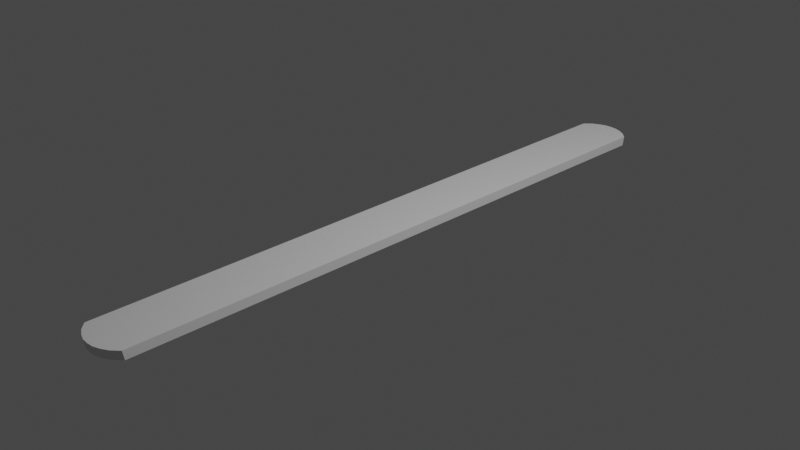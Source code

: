 # Source: popsicle_stick.blend  (saved by Blender 3.1.7; exported with 4.5.12 LTS)
import bpy
from mathutils import Matrix  # noqa: F401  (used for matrix-valued properties, if any)

bpy.ops.wm.read_factory_settings(use_empty=True)
scene = bpy.context.scene
scene.name = 'Scene'

# ---- collections
col_collection = bpy.data.collections.new('Collection'); scene.collection.children.link(col_collection)

# ---- materials (node trees are filled in below, after node groups)
mat_material = bpy.data.materials.new('Material')
mat_material.alpha_threshold = 0.0
mat_material.use_transparent_shadow = False
mat_material.line_color = (0.0, 0.0, 0.0, 1.0)

# ---- material node trees
mat_material.use_nodes = True; mat_material.node_tree.nodes.clear()
_N = mat_material.node_tree.nodes; _L = mat_material.node_tree.links
n0 = _N.new('ShaderNodeOutputMaterial'); n0.name = 'Material Output'; n0.location = (300, 300)
n1 = _N.new('ShaderNodeBsdfPrincipled'); n1.name = 'Principled BSDF'; n1.location = (10, 300)
n1.distribution = 'GGX'
n1.subsurface_method = 'RANDOM_WALK_SKIN'
n1.inputs[2].default_value = 0.4
n1.inputs[3].default_value = 1.45
n1.inputs[27].default_value = (0.0, 0.0, 0.0, 1.0)
n1.inputs[28].default_value = 1.0
_L.new(n1.outputs[0], n0.inputs[0])
n0.is_active_output = True

# ---- world
world_world = bpy.data.worlds.new('World'); scene.world = world_world
world_world.use_nodes = True; world_world.node_tree.nodes.clear()
_N = world_world.node_tree.nodes; _L = world_world.node_tree.links
n0 = _N.new('ShaderNodeOutputWorld'); n0.name = 'World Output'; n0.location = (300, 300)
n1 = _N.new('ShaderNodeBackground'); n1.name = 'Background'; n1.location = (10, 300)
n1.inputs[0].default_value = (0.05088, 0.05088, 0.05088, 1.0)
_L.new(n1.outputs[0], n0.inputs[0])
n0.is_active_output = True
world_world.color = (0.05088, 0.05088, 0.05088)
world_world.use_sun_shadow = False
world_world.sun_shadow_jitter_overblur = 0.0

# ---- cameras
cam_camera = bpy.data.cameras.new('Camera')
cam_camera.clip_end = 100.0
cam_camera.ortho_scale = 7.314

# ---- lights
light_light = bpy.data.lights.new('Light', 'POINT')
light_light.transmission_factor = 0.0
light_light.energy = 1000.0
light_light.shadow_soft_size = 0.1
light_light.shadow_maximum_resolution = 0.006
light_light.use_absolute_resolution = True

# ---- meshes
me_cube = bpy.data.meshes.new('Cube')
me_cube.from_pydata([(1.0, 1.12, 1.0), (1.0, 1.114, -1.0), (-1.0, 1.12, 1.0), (-1.0, 1.114, -1.0), (0.75, 1.138, -1.0), (0.5, 1.153, -1.0), (0.25, 1.162, -1.0), (0.0, 1.164, -1.0), (-0.25, 1.162, -1.0), (-0.5, 1.153, -1.0), (-0.75, 1.138, -1.0), (-0.75, 1.144, 1.0), (-0.5, 1.158, 1.0), (-0.25, 1.167, 1.0), (0.0, 1.169, 1.0), (0.25, 1.167, 1.0), (0.5, 1.158, 1.0), (0.75, 1.144, 1.0), (1.0, -1.12, 1.0), (1.0, -1.114, -1.0), (-1.0, -1.12, 1.0), (-1.0, -1.114, -1.0), (0.75, -1.138, -1.0), (0.5, -1.153, -1.0), (0.25, -1.162, -1.0), (0.0, -1.164, -1.0), (-0.25, -1.162, -1.0), (-0.5, -1.153, -1.0), (-0.75, -1.138, -1.0), (-0.75, -1.144, 1.0), (-0.5, -1.158, 1.0), (-0.25, -1.167, 1.0), (0.0, -1.169, 1.0), (0.25, -1.167, 1.0), (0.5, -1.158, 1.0), (0.75, -1.144, 1.0)], [], [(22, 4, 1, 19), (19, 1, 0, 18), (18, 0, 17, 35), (29, 11, 2, 20), (4, 17, 0, 1), (3, 2, 11, 10), (10, 11, 12, 9), (9, 12, 13, 8), (8, 13, 14, 7), (7, 14, 15, 6), (6, 15, 16, 5), (5, 16, 17, 4), (28, 10, 9, 27), (27, 9, 8, 26), (24, 6, 5, 23), (25, 7, 6, 24), (23, 5, 4, 22), (33, 15, 14, 32), (35, 17, 16, 34), (34, 16, 15, 33), (31, 13, 12, 30), (32, 14, 13, 31), (26, 8, 7, 25), (30, 12, 11, 29), (21, 3, 10, 28), (22, 19, 18, 35), (21, 28, 29, 20), (28, 27, 30, 29), (27, 26, 31, 30), (26, 25, 32, 31), (25, 24, 33, 32), (24, 23, 34, 33), (23, 22, 35, 34), (3, 21, 20, 2)])
me_cube.polygons.foreach_set('use_smooth', [True] * 34)
_k = set([(0, 1), (0, 17), (0, 18), (1, 4), (1, 19), (2, 3), (2, 11), (2, 20), (3, 10), (3, 21), (4, 5), (5, 6), (6, 7), (7, 8), (8, 9), (9, 10), (11, 12), (12, 13), (13, 14), (14, 15), (15, 16), (16, 17), (18, 19), (18, 35), (19, 22), (20, 21), (20, 29), (21, 28), (22, 23), (23, 24), (24, 25), (25, 26), (26, 27), (27, 28), (29, 30), (30, 31), (31, 32), (32, 33), (33, 34), (34, 35)])
me_cube.attributes.new('sharp_edge', 'BOOLEAN', 'EDGE').data.foreach_set('value', [ (min(e.vertices), max(e.vertices)) in _k for e in me_cube.edges])
_uv = me_cube.uv_layers.new(name='UVMap')
_uv.uv.foreach_set('vector', [0.3438, 0.5, 0.3438, 0.5, 0.375, 0.5, 0.375, 0.5, 0.375, 0.5, 0.375, 0.5, 0.625, 0.5, 0.625, 0.5, 0.625, 0.5, 0.625, 0.5, 0.6562, 0.5, 0.6562, 0.5, 0.8438, 0.5, 0.8438, 0.5, 0.875, 0.5, 0.875, 0.5, 0.375, 0.4688, 0.625, 0.4688, 0.625, 0.5, 0.375, 0.5, 0.375, 0.25, 0.625, 0.25, 0.625, 0.2812, 0.375, 0.2812, 0.375, 0.2812, 0.625, 0.2812, 0.625, 0.3125, 0.375, 0.3125, 0.375, 0.3125, 0.625, 0.3125, 0.625, 0.3438, 0.375, 0.3438, 0.375, 0.3438, 0.625, 0.3438, 0.625, 0.375, 0.375, 0.375, 0.375, 0.375, 0.625, 0.375, 0.625, 0.4062, 0.375, 0.4062, 0.375, 0.4062, 0.625, 0.4062, 0.625, 0.4375, 0.375, 0.4375, 0.375, 0.4375, 0.625, 0.4375, 0.625, 0.4688, 0.375, 0.4688, 0.1562, 0.5, 0.1562, 0.5, 0.1875, 0.5, 0.1875, 0.5, 0.1875, 0.5, 0.1875, 0.5, 0.2188, 0.5, 0.2188, 0.5, 0.2812, 0.5, 0.2812, 0.5, 0.3125, 0.5, 0.3125, 0.5, 0.25, 0.5, 0.25, 0.5, 0.2812, 0.5, 0.2812, 0.5, 0.3125, 0.5, 0.3125, 0.5, 0.3438, 0.5, 0.3438, 0.5, 0.7188, 0.5, 0.7188, 0.5, 0.75, 0.5, 0.75, 0.5, 0.6562, 0.5, 0.6562, 0.5, 0.6875, 0.5, 0.6875, 0.5, 0.6875, 0.5, 0.6875, 0.5, 0.7188, 0.5, 0.7188, 0.5, 0.7812, 0.5, 0.7812, 0.5, 0.8125, 0.5, 0.8125, 0.5, 0.75, 0.5, 0.75, 0.5, 0.7812, 0.5, 0.7812, 0.5, 0.2188, 0.5, 0.2188, 0.5, 0.25, 0.5, 0.25, 0.5, 0.8125, 0.5, 0.8125, 0.5, 0.8438, 0.5, 0.8438, 0.5, 0.125, 0.5, 0.125, 0.5, 0.1562, 0.5, 0.1562, 0.5, 0.375, 0.4688, 0.375, 0.5, 0.625, 0.5, 0.625, 0.4688, 0.375, 0.25, 0.375, 0.2812, 0.625, 0.2812, 0.625, 0.25, 0.375, 0.2812, 0.375, 0.3125, 0.625, 0.3125, 0.625, 0.2812, 0.375, 0.3125, 0.375, 0.3438, 0.625, 0.3438, 0.625, 0.3125, 0.375, 0.3438, 0.375, 0.375, 0.625, 0.375, 0.625, 0.3438, 0.375, 0.375, 0.375, 0.4062, 0.625, 0.4062, 0.625, 0.375, 0.375, 0.4062, 0.375, 0.4375, 0.625, 0.4375, 0.625, 0.4062, 0.375, 0.4375, 0.375, 0.4688, 0.625, 0.4688, 0.625, 0.4375, 0.375, 0.25, 0.375, 0.25, 0.625, 0.25, 0.625, 0.25])
_ca = me_cube.color_attributes.new('Col', 'BYTE_COLOR', 'CORNER')
_ca.data.foreach_set('color', [1.0, 0.7231, 0.5395, 1.0, 0.8308, 0.6308, 0.4287, 1.0, 1.0, 0.7231, 0.5395, 1.0, 1.0, 0.7231, 0.5395, 1.0, 1.0, 0.7231, 0.5395, 1.0, 1.0, 0.7231, 0.5395, 1.0, 1.0, 0.7231, 0.5395, 1.0, 1.0, 0.7231, 0.5395, 1.0, 1.0, 0.7231, 0.5395, 1.0, 1.0, 0.7231, 0.5395, 1.0, 1.0, 0.7231, 0.5395, 1.0, 1.0, 0.7231, 0.5395, 1.0, 0.7835, 0.6038, 0.402, 1.0, 1.0, 0.7231, 0.5395, 1.0, 1.0, 0.7231, 0.5395, 1.0, 1.0, 0.7231, 0.5395, 1.0, 0.8308, 0.6308, 0.4287, 1.0, 1.0, 0.7231, 0.5395, 1.0, 1.0, 0.7231, 0.5395, 1.0, 1.0, 0.7231, 0.5395, 1.0, 1.0, 0.7231, 0.5395, 1.0, 1.0, 0.7231, 0.5395, 1.0, 1.0, 0.7231, 0.5395, 1.0, 0.9047, 0.6724, 0.4793, 1.0, 0.9047, 0.6724, 0.4793, 1.0, 1.0, 0.7231, 0.5395, 1.0, 0.807, 0.6172, 0.4125, 1.0, 1.0, 0.7231, 0.5395, 1.0, 1.0, 0.7231, 0.5395, 1.0, 0.807, 0.6172, 0.4125, 1.0, 1.0, 0.7231, 0.5395, 1.0, 1.0, 0.7231, 0.5395, 1.0, 1.0, 0.7231, 0.5395, 1.0, 1.0, 0.7231, 0.5395, 1.0, 1.0, 0.7231, 0.5395, 1.0, 0.7835, 0.6038, 0.402, 1.0, 0.7835, 0.6038, 0.402, 1.0, 1.0, 0.7231, 0.5395, 1.0, 1.0, 0.7231, 0.5395, 1.0, 1.0, 0.7231, 0.5395, 1.0, 1.0, 0.7231, 0.5395, 1.0, 1.0, 0.7231, 0.5395, 1.0, 0.7835, 0.6038, 0.402, 1.0, 1.0, 0.7231, 0.5395, 1.0, 1.0, 0.7231, 0.5395, 1.0, 0.7835, 0.6038, 0.402, 1.0, 1.0, 0.7231, 0.5395, 1.0, 0.8308, 0.6308, 0.4287, 1.0, 1.0, 0.7231, 0.5395, 1.0, 0.9047, 0.6724, 0.4793, 1.0, 1.0, 0.7231, 0.5395, 1.0, 0.7835, 0.6038, 0.402, 1.0, 0.7835, 0.6038, 0.402, 1.0, 1.0, 0.7231, 0.5395, 1.0, 1.0, 0.7231, 0.5395, 1.0, 1.0, 0.7231, 0.5395, 1.0, 0.9387, 0.6867, 0.5029, 1.0, 1.0, 0.7231, 0.5395, 1.0, 1.0, 0.7231, 0.5395, 1.0, 0.7835, 0.6038, 0.402, 1.0, 1.0, 0.7231, 0.5395, 1.0, 0.7835, 0.6038, 0.402, 1.0, 1.0, 0.7231, 0.5395, 1.0, 0.9387, 0.6867, 0.5029, 1.0, 0.7835, 0.6038, 0.402, 1.0, 1.0, 0.7231, 0.5395, 1.0, 0.8308, 0.6308, 0.4287, 1.0, 1.0, 0.7231, 0.5395, 1.0, 1.0, 0.7231, 0.5395, 1.0, 1.0, 0.7231, 0.5395, 1.0, 1.0, 0.7231, 0.5395, 1.0, 0.807, 0.6172, 0.4125, 1.0, 1.0, 0.7231, 0.5395, 1.0, 1.0, 0.7231, 0.5395, 1.0, 0.7835, 0.6038, 0.402, 1.0, 0.8308, 0.6308, 0.4342, 1.0, 0.8308, 0.6308, 0.4342, 1.0, 0.7835, 0.6038, 0.402, 1.0, 1.0, 0.7231, 0.5395, 1.0, 1.0, 0.7231, 0.5395, 1.0, 1.0, 0.7231, 0.5395, 1.0, 1.0, 0.7231, 0.5395, 1.0, 0.807, 0.6172, 0.4125, 1.0, 0.9823, 0.7084, 0.5271, 1.0, 0.807, 0.6172, 0.4125, 1.0, 1.0, 0.7231, 0.5395, 1.0, 1.0, 0.7231, 0.5395, 1.0, 1.0, 0.7231, 0.5395, 1.0, 1.0, 0.7231, 0.5395, 1.0, 1.0, 0.7231, 0.5395, 1.0, 0.7835, 0.6038, 0.402, 1.0, 1.0, 0.7231, 0.5395, 1.0, 0.9823, 0.7084, 0.5271, 1.0, 0.807, 0.6172, 0.4125, 1.0, 1.0, 0.7231, 0.5395, 1.0, 0.7835, 0.6038, 0.402, 1.0, 1.0, 0.7231, 0.5395, 1.0, 1.0, 0.7231, 0.5395, 1.0, 0.9047, 0.6724, 0.4793, 1.0, 1.0, 0.7231, 0.5395, 1.0, 1.0, 0.7231, 0.5395, 1.0, 1.0, 0.7231, 0.5395, 1.0, 1.0, 0.7231, 0.5395, 1.0, 1.0, 0.7231, 0.5395, 1.0, 1.0, 0.7231, 0.5395, 1.0, 1.0, 0.7231, 0.5395, 1.0, 0.7835, 0.6038, 0.402, 1.0, 1.0, 0.7231, 0.5395, 1.0, 1.0, 0.7231, 0.5395, 1.0, 0.7835, 0.6038, 0.402, 1.0, 0.9823, 0.7084, 0.5271, 1.0, 0.7835, 0.6038, 0.402, 1.0, 0.7835, 0.6038, 0.402, 1.0, 1.0, 0.7231, 0.5395, 1.0, 1.0, 0.7231, 0.5395, 1.0, 0.9823, 0.7084, 0.5271, 1.0, 1.0, 0.7231, 0.5395, 1.0, 1.0, 0.7231, 0.5395, 1.0, 0.807, 0.6172, 0.4125, 1.0, 1.0, 0.7231, 0.5395, 1.0, 1.0, 0.7231, 0.5395, 1.0, 0.9387, 0.6867, 0.5029, 1.0, 1.0, 0.7231, 0.5395, 1.0, 0.807, 0.6172, 0.4125, 1.0, 0.9387, 0.6867, 0.5029, 1.0, 0.7835, 0.6038, 0.402, 1.0, 0.8308, 0.6308, 0.4342, 1.0, 1.0, 0.7231, 0.5395, 1.0, 0.7835, 0.6038, 0.402, 1.0, 1.0, 0.7231, 0.5395, 1.0, 1.0, 0.7231, 0.5395, 1.0, 0.8308, 0.6308, 0.4342, 1.0, 1.0, 0.7231, 0.5395, 1.0, 1.0, 0.7231, 0.5395, 1.0, 1.0, 0.7231, 0.5395, 1.0, 1.0, 0.7231, 0.5395, 1.0])
me_cube.materials.append(mat_material)
me_cube.use_remesh_preserve_volume = False
me_cube.use_remesh_preserve_attributes = False
me_cube.use_mirror_vertex_groups = False
me_cube.update()
me_cube.normals_split_custom_set([tuple(v) for v in zip(*[iter([2.01e-07, 0.0, -1.0, 2.01e-07, 0.0, -1.0, 4.235e-07, 0.0, -1.0, 4.235e-07, 0.0, -1.0, 1.0, 0.0, 0.0, 1.0, 0.0, 0.0, 1.0, 0.0, 0.0, 1.0, 0.0, 0.0, 0.0, 0.0, 1.0, 0.0, 0.0, 1.0, 0.0, 0.0, 1.0, 0.0, 0.0, 1.0, 2.172e-07, 0.0, 1.0, 2.172e-07, 0.0, 1.0, 0.0, 0.0, 1.0, 0.0, 0.0, 1.0, 0.07734, 0.997, -0.002847, 0.07733, 0.997, -0.002847, 0.09531, 0.9954, -0.00305, 0.09531, 0.9954, -0.00305, -0.09531, 0.9954, -0.00305, -0.09531, 0.9954, -0.00305, -0.07733, 0.997, -0.002847, -0.07734, 0.997, -0.002847, -0.07734, 0.997, -0.002847, -0.07733, 0.997, -0.002847, -0.0462, 0.9989, -0.002547, -0.0462, 0.9989, -0.002547, -0.0462, 0.9989, -0.002547, -0.0462, 0.9989, -0.002547, -0.02186, 0.9998, -0.00241, -0.02186, 0.9998, -0.00241, -0.02186, 0.9998, -0.00241, -0.02186, 0.9998, -0.00241, 0.0, 1.0, -0.002369, 0.0, 1.0, -0.002369, 0.0, 1.0, -0.002369, 0.0, 1.0, -0.002369, 0.02186, 0.9998, -0.00241, 0.02186, 0.9998, -0.00241, 0.02186, 0.9998, -0.00241, 0.02186, 0.9998, -0.00241, 0.0462, 0.9989, -0.002547, 0.0462, 0.9989, -0.002547, 0.0462, 0.9989, -0.002547, 0.0462, 0.9989, -0.002547, 0.07733, 0.997, -0.002847, 0.07734, 0.997, -0.002847, 0.0, 0.0, -1.0, 0.0, 0.0, -1.0, -2.122e-07, 0.0, -1.0, -2.122e-07, 0.0, -1.0, -2.122e-07, 0.0, -1.0, -2.122e-07, 0.0, -1.0, -2.03e-07, 0.0, -1.0, -2.03e-07, 0.0, -1.0, 0.0, 0.0, -1.0, 0.0, 0.0, -1.0, 0.0, 0.0, -1.0, 0.0, 0.0, -1.0, 0.0, 0.0, -1.0, 0.0, 0.0, -1.0, 0.0, 0.0, -1.0, 0.0, 0.0, -1.0, 0.0, 0.0, -1.0, 0.0, 0.0, -1.0, 2.01e-07, 0.0, -1.0, 2.01e-07, 0.0, -1.0, -2.023e-07, 0.0, 1.0, -2.023e-07, 0.0, 1.0, -2.042e-07, 0.0, 1.0, -2.042e-07, 0.0, 1.0, 0.0, 0.0, 1.0, 0.0, 0.0, 1.0, -2.111e-07, 0.0, 1.0, -2.111e-07, 0.0, 1.0, -2.111e-07, 0.0, 1.0, -2.111e-07, 0.0, 1.0, -2.023e-07, 0.0, 1.0, -2.023e-07, 0.0, 1.0, -2.07e-07, 0.0, 1.0, -2.07e-07, 0.0, 1.0, 2.011e-07, 0.0, 1.0, 2.011e-07, 0.0, 1.0, -2.042e-07, 0.0, 1.0, -2.042e-07, 0.0, 1.0, -2.07e-07, 0.0, 1.0, -2.07e-07, 0.0, 1.0, -2.03e-07, 0.0, -1.0, -2.03e-07, 0.0, -1.0, 0.0, 0.0, -1.0, 0.0, 0.0, -1.0, 2.011e-07, 0.0, 1.0, 2.011e-07, 0.0, 1.0, 2.172e-07, 0.0, 1.0, 2.172e-07, 0.0, 1.0, 0.0, 0.0, -1.0, 0.0, 0.0, -1.0, 0.0, 0.0, -1.0, 0.0, 0.0, -1.0, 0.07734, -0.997, -0.002847, 0.09531, -0.9954, -0.00305, 0.09531, -0.9954, -0.00305, 0.07733, -0.997, -0.002847, -0.09531, -0.9954, -0.00305, -0.07734, -0.997, -0.002847, -0.07733, -0.997, -0.002847, -0.09531, -0.9954, -0.00305, -0.07734, -0.997, -0.002847, -0.0462, -0.9989, -0.002547, -0.0462, -0.9989, -0.002547, -0.07733, -0.997, -0.002847, -0.0462, -0.9989, -0.002547, -0.02186, -0.9998, -0.00241, -0.02186, -0.9998, -0.00241, -0.0462, -0.9989, -0.002547, -0.02186, -0.9998, -0.00241, 0.0, -1.0, -0.002369, 0.0, -1.0, -0.002369, -0.02186, -0.9998, -0.00241, 0.0, -1.0, -0.002369, 0.02186, -0.9998, -0.00241, 0.02186, -0.9998, -0.00241, 0.0, -1.0, -0.002369, 0.02186, -0.9998, -0.00241, 0.0462, -0.9989, -0.002547, 0.0462, -0.9989, -0.002547, 0.02186, -0.9998, -0.00241, 0.0462, -0.9989, -0.002547, 0.07734, -0.997, -0.002847, 0.07733, -0.997, -0.002847, 0.0462, -0.9989, -0.002547, -1.0, 0.0, 0.0, -1.0, 0.0, 0.0, -1.0, 0.0, 0.0, -1.0, 0.0, 0.0])] * 3)])

# ---- objects
ob_cube = bpy.data.objects.new('Cube', me_cube)
ob_light = bpy.data.objects.new('Light', light_light)
ob_camera = bpy.data.objects.new('Camera', cam_camera)

# ---- transforms, parenting, visibility, modifiers, constraints
ob_cube.location = (0.0, 0.0, 0.0)
ob_cube.scale = (0.3, 3.0, 0.05)
ob_cube.lock_rotations_4d = False
ob_cube.empty_display_type = 'ARROWS'
ob_cube.lineart.crease_threshold = 0.0
ob_light.location = (4.076, 1.005, 5.904)
ob_light.rotation_euler = (0.6503, 0.05522, 1.866)
ob_light.lock_rotations_4d = False
ob_light.empty_display_type = 'ARROWS'
ob_light.color = (0.0, 0.0, 0.0, 0.0)
ob_light.lineart.crease_threshold = 0.0
ob_camera.location = (7.359, -6.926, 4.958)
ob_camera.rotation_euler = (1.109, 0.0, 0.8149)
ob_camera.lock_rotations_4d = False
ob_camera.empty_display_type = 'ARROWS'
ob_camera.color = (0.0, 0.0, 0.0, 0.0)
ob_camera.display_type = 'WIRE'
ob_camera.lineart.crease_threshold = 0.0

# ---- collection membership
col_collection.objects.link(ob_cube)
col_collection.objects.link(ob_light)
col_collection.objects.link(ob_camera)

# ---- scene / render settings (as saved in the file)
scene.camera = ob_camera
scene.frame_start = 1; scene.frame_end = 250; scene.frame_set(1)
scene.render.engine = 'BLENDER_EEVEE_NEXT'
scene.cycles.sampling_pattern = 'TABULATED_SOBOL'
scene.cycles.use_light_tree = False
scene.view_settings.view_transform = 'Filmic'
bpy.context.view_layer.update()
